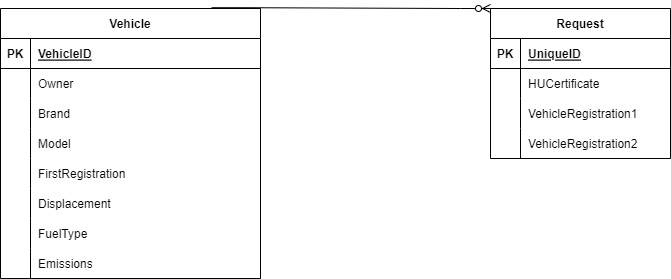

The diagram above was exported from draw.io. Its source (the exported page's mxGraphModel, read from the mxfile embedded in the PNG):
<mxGraphModel dx="789" dy="432" grid="1" gridSize="10" guides="1" tooltips="1" connect="1" arrows="1" fold="1" page="1" pageScale="1" pageWidth="827" pageHeight="1169" math="0" shadow="0">
  <root>
    <mxCell id="0" />
    <mxCell id="1" parent="0" />
    <mxCell id="4GhQMDmwiaHqGPg3_k5X-1" value="Vehicle" style="shape=table;startSize=30;container=1;collapsible=1;childLayout=tableLayout;fixedRows=1;rowLines=0;fontStyle=1;align=center;resizeLast=1;" vertex="1" parent="1">
      <mxGeometry x="60" y="70" width="260" height="270" as="geometry" />
    </mxCell>
    <mxCell id="4GhQMDmwiaHqGPg3_k5X-2" value="" style="shape=tableRow;horizontal=0;startSize=0;swimlaneHead=0;swimlaneBody=0;fillColor=none;collapsible=0;dropTarget=0;points=[[0,0.5],[1,0.5]];portConstraint=eastwest;top=0;left=0;right=0;bottom=1;" vertex="1" parent="4GhQMDmwiaHqGPg3_k5X-1">
      <mxGeometry y="30" width="260" height="30" as="geometry" />
    </mxCell>
    <mxCell id="4GhQMDmwiaHqGPg3_k5X-3" value="PK" style="shape=partialRectangle;connectable=0;fillColor=none;top=0;left=0;bottom=0;right=0;fontStyle=1;overflow=hidden;" vertex="1" parent="4GhQMDmwiaHqGPg3_k5X-2">
      <mxGeometry width="30" height="30" as="geometry">
        <mxRectangle width="30" height="30" as="alternateBounds" />
      </mxGeometry>
    </mxCell>
    <mxCell id="4GhQMDmwiaHqGPg3_k5X-4" value="VehicleID" style="shape=partialRectangle;connectable=0;fillColor=none;top=0;left=0;bottom=0;right=0;align=left;spacingLeft=6;fontStyle=5;overflow=hidden;" vertex="1" parent="4GhQMDmwiaHqGPg3_k5X-2">
      <mxGeometry x="30" width="230" height="30" as="geometry">
        <mxRectangle width="230" height="30" as="alternateBounds" />
      </mxGeometry>
    </mxCell>
    <mxCell id="4GhQMDmwiaHqGPg3_k5X-5" value="" style="shape=tableRow;horizontal=0;startSize=0;swimlaneHead=0;swimlaneBody=0;fillColor=none;collapsible=0;dropTarget=0;points=[[0,0.5],[1,0.5]];portConstraint=eastwest;top=0;left=0;right=0;bottom=0;" vertex="1" parent="4GhQMDmwiaHqGPg3_k5X-1">
      <mxGeometry y="60" width="260" height="30" as="geometry" />
    </mxCell>
    <mxCell id="4GhQMDmwiaHqGPg3_k5X-6" value="" style="shape=partialRectangle;connectable=0;fillColor=none;top=0;left=0;bottom=0;right=0;editable=1;overflow=hidden;" vertex="1" parent="4GhQMDmwiaHqGPg3_k5X-5">
      <mxGeometry width="30" height="30" as="geometry">
        <mxRectangle width="30" height="30" as="alternateBounds" />
      </mxGeometry>
    </mxCell>
    <mxCell id="4GhQMDmwiaHqGPg3_k5X-7" value="Owner" style="shape=partialRectangle;connectable=0;fillColor=none;top=0;left=0;bottom=0;right=0;align=left;spacingLeft=6;overflow=hidden;" vertex="1" parent="4GhQMDmwiaHqGPg3_k5X-5">
      <mxGeometry x="30" width="230" height="30" as="geometry">
        <mxRectangle width="230" height="30" as="alternateBounds" />
      </mxGeometry>
    </mxCell>
    <mxCell id="4GhQMDmwiaHqGPg3_k5X-8" value="" style="shape=tableRow;horizontal=0;startSize=0;swimlaneHead=0;swimlaneBody=0;fillColor=none;collapsible=0;dropTarget=0;points=[[0,0.5],[1,0.5]];portConstraint=eastwest;top=0;left=0;right=0;bottom=0;" vertex="1" parent="4GhQMDmwiaHqGPg3_k5X-1">
      <mxGeometry y="90" width="260" height="30" as="geometry" />
    </mxCell>
    <mxCell id="4GhQMDmwiaHqGPg3_k5X-9" value="" style="shape=partialRectangle;connectable=0;fillColor=none;top=0;left=0;bottom=0;right=0;editable=1;overflow=hidden;" vertex="1" parent="4GhQMDmwiaHqGPg3_k5X-8">
      <mxGeometry width="30" height="30" as="geometry">
        <mxRectangle width="30" height="30" as="alternateBounds" />
      </mxGeometry>
    </mxCell>
    <mxCell id="4GhQMDmwiaHqGPg3_k5X-10" value="Brand" style="shape=partialRectangle;connectable=0;fillColor=none;top=0;left=0;bottom=0;right=0;align=left;spacingLeft=6;overflow=hidden;" vertex="1" parent="4GhQMDmwiaHqGPg3_k5X-8">
      <mxGeometry x="30" width="230" height="30" as="geometry">
        <mxRectangle width="230" height="30" as="alternateBounds" />
      </mxGeometry>
    </mxCell>
    <mxCell id="4GhQMDmwiaHqGPg3_k5X-11" value="" style="shape=tableRow;horizontal=0;startSize=0;swimlaneHead=0;swimlaneBody=0;fillColor=none;collapsible=0;dropTarget=0;points=[[0,0.5],[1,0.5]];portConstraint=eastwest;top=0;left=0;right=0;bottom=0;" vertex="1" parent="4GhQMDmwiaHqGPg3_k5X-1">
      <mxGeometry y="120" width="260" height="30" as="geometry" />
    </mxCell>
    <mxCell id="4GhQMDmwiaHqGPg3_k5X-12" value="" style="shape=partialRectangle;connectable=0;fillColor=none;top=0;left=0;bottom=0;right=0;editable=1;overflow=hidden;" vertex="1" parent="4GhQMDmwiaHqGPg3_k5X-11">
      <mxGeometry width="30" height="30" as="geometry">
        <mxRectangle width="30" height="30" as="alternateBounds" />
      </mxGeometry>
    </mxCell>
    <mxCell id="4GhQMDmwiaHqGPg3_k5X-13" value="Model" style="shape=partialRectangle;connectable=0;fillColor=none;top=0;left=0;bottom=0;right=0;align=left;spacingLeft=6;overflow=hidden;" vertex="1" parent="4GhQMDmwiaHqGPg3_k5X-11">
      <mxGeometry x="30" width="230" height="30" as="geometry">
        <mxRectangle width="230" height="30" as="alternateBounds" />
      </mxGeometry>
    </mxCell>
    <mxCell id="4GhQMDmwiaHqGPg3_k5X-39" value="" style="shape=tableRow;horizontal=0;startSize=0;swimlaneHead=0;swimlaneBody=0;fillColor=none;collapsible=0;dropTarget=0;points=[[0,0.5],[1,0.5]];portConstraint=eastwest;top=0;left=0;right=0;bottom=0;" vertex="1" parent="4GhQMDmwiaHqGPg3_k5X-1">
      <mxGeometry y="150" width="260" height="30" as="geometry" />
    </mxCell>
    <mxCell id="4GhQMDmwiaHqGPg3_k5X-40" value="" style="shape=partialRectangle;connectable=0;fillColor=none;top=0;left=0;bottom=0;right=0;editable=1;overflow=hidden;" vertex="1" parent="4GhQMDmwiaHqGPg3_k5X-39">
      <mxGeometry width="30" height="30" as="geometry">
        <mxRectangle width="30" height="30" as="alternateBounds" />
      </mxGeometry>
    </mxCell>
    <mxCell id="4GhQMDmwiaHqGPg3_k5X-41" value="FirstRegistration" style="shape=partialRectangle;connectable=0;fillColor=none;top=0;left=0;bottom=0;right=0;align=left;spacingLeft=6;overflow=hidden;" vertex="1" parent="4GhQMDmwiaHqGPg3_k5X-39">
      <mxGeometry x="30" width="230" height="30" as="geometry">
        <mxRectangle width="230" height="30" as="alternateBounds" />
      </mxGeometry>
    </mxCell>
    <mxCell id="4GhQMDmwiaHqGPg3_k5X-14" value="" style="shape=tableRow;horizontal=0;startSize=0;swimlaneHead=0;swimlaneBody=0;fillColor=none;collapsible=0;dropTarget=0;points=[[0,0.5],[1,0.5]];portConstraint=eastwest;top=0;left=0;right=0;bottom=0;" vertex="1" parent="4GhQMDmwiaHqGPg3_k5X-1">
      <mxGeometry y="180" width="260" height="30" as="geometry" />
    </mxCell>
    <mxCell id="4GhQMDmwiaHqGPg3_k5X-15" value="" style="shape=partialRectangle;connectable=0;fillColor=none;top=0;left=0;bottom=0;right=0;editable=1;overflow=hidden;" vertex="1" parent="4GhQMDmwiaHqGPg3_k5X-14">
      <mxGeometry width="30" height="30" as="geometry">
        <mxRectangle width="30" height="30" as="alternateBounds" />
      </mxGeometry>
    </mxCell>
    <mxCell id="4GhQMDmwiaHqGPg3_k5X-16" value="Displacement" style="shape=partialRectangle;connectable=0;fillColor=none;top=0;left=0;bottom=0;right=0;align=left;spacingLeft=6;overflow=hidden;" vertex="1" parent="4GhQMDmwiaHqGPg3_k5X-14">
      <mxGeometry x="30" width="230" height="30" as="geometry">
        <mxRectangle width="230" height="30" as="alternateBounds" />
      </mxGeometry>
    </mxCell>
    <mxCell id="4GhQMDmwiaHqGPg3_k5X-17" value="" style="shape=tableRow;horizontal=0;startSize=0;swimlaneHead=0;swimlaneBody=0;fillColor=none;collapsible=0;dropTarget=0;points=[[0,0.5],[1,0.5]];portConstraint=eastwest;top=0;left=0;right=0;bottom=0;" vertex="1" parent="4GhQMDmwiaHqGPg3_k5X-1">
      <mxGeometry y="210" width="260" height="30" as="geometry" />
    </mxCell>
    <mxCell id="4GhQMDmwiaHqGPg3_k5X-18" value="" style="shape=partialRectangle;connectable=0;fillColor=none;top=0;left=0;bottom=0;right=0;editable=1;overflow=hidden;" vertex="1" parent="4GhQMDmwiaHqGPg3_k5X-17">
      <mxGeometry width="30" height="30" as="geometry">
        <mxRectangle width="30" height="30" as="alternateBounds" />
      </mxGeometry>
    </mxCell>
    <mxCell id="4GhQMDmwiaHqGPg3_k5X-19" value="FuelType" style="shape=partialRectangle;connectable=0;fillColor=none;top=0;left=0;bottom=0;right=0;align=left;spacingLeft=6;overflow=hidden;" vertex="1" parent="4GhQMDmwiaHqGPg3_k5X-17">
      <mxGeometry x="30" width="230" height="30" as="geometry">
        <mxRectangle width="230" height="30" as="alternateBounds" />
      </mxGeometry>
    </mxCell>
    <mxCell id="4GhQMDmwiaHqGPg3_k5X-20" value="" style="shape=tableRow;horizontal=0;startSize=0;swimlaneHead=0;swimlaneBody=0;fillColor=none;collapsible=0;dropTarget=0;points=[[0,0.5],[1,0.5]];portConstraint=eastwest;top=0;left=0;right=0;bottom=0;" vertex="1" parent="4GhQMDmwiaHqGPg3_k5X-1">
      <mxGeometry y="240" width="260" height="30" as="geometry" />
    </mxCell>
    <mxCell id="4GhQMDmwiaHqGPg3_k5X-21" value="" style="shape=partialRectangle;connectable=0;fillColor=none;top=0;left=0;bottom=0;right=0;editable=1;overflow=hidden;" vertex="1" parent="4GhQMDmwiaHqGPg3_k5X-20">
      <mxGeometry width="30" height="30" as="geometry">
        <mxRectangle width="30" height="30" as="alternateBounds" />
      </mxGeometry>
    </mxCell>
    <mxCell id="4GhQMDmwiaHqGPg3_k5X-22" value="Emissions" style="shape=partialRectangle;connectable=0;fillColor=none;top=0;left=0;bottom=0;right=0;align=left;spacingLeft=6;overflow=hidden;" vertex="1" parent="4GhQMDmwiaHqGPg3_k5X-20">
      <mxGeometry x="30" width="230" height="30" as="geometry">
        <mxRectangle width="230" height="30" as="alternateBounds" />
      </mxGeometry>
    </mxCell>
    <mxCell id="4GhQMDmwiaHqGPg3_k5X-23" value="Request" style="shape=table;startSize=30;container=1;collapsible=1;childLayout=tableLayout;fixedRows=1;rowLines=0;fontStyle=1;align=center;resizeLast=1;" vertex="1" parent="1">
      <mxGeometry x="550" y="70" width="180" height="150" as="geometry" />
    </mxCell>
    <mxCell id="4GhQMDmwiaHqGPg3_k5X-24" value="" style="shape=tableRow;horizontal=0;startSize=0;swimlaneHead=0;swimlaneBody=0;fillColor=none;collapsible=0;dropTarget=0;points=[[0,0.5],[1,0.5]];portConstraint=eastwest;top=0;left=0;right=0;bottom=1;" vertex="1" parent="4GhQMDmwiaHqGPg3_k5X-23">
      <mxGeometry y="30" width="180" height="30" as="geometry" />
    </mxCell>
    <mxCell id="4GhQMDmwiaHqGPg3_k5X-25" value="PK" style="shape=partialRectangle;connectable=0;fillColor=none;top=0;left=0;bottom=0;right=0;fontStyle=1;overflow=hidden;" vertex="1" parent="4GhQMDmwiaHqGPg3_k5X-24">
      <mxGeometry width="30" height="30" as="geometry">
        <mxRectangle width="30" height="30" as="alternateBounds" />
      </mxGeometry>
    </mxCell>
    <mxCell id="4GhQMDmwiaHqGPg3_k5X-26" value="UniqueID" style="shape=partialRectangle;connectable=0;fillColor=none;top=0;left=0;bottom=0;right=0;align=left;spacingLeft=6;fontStyle=5;overflow=hidden;" vertex="1" parent="4GhQMDmwiaHqGPg3_k5X-24">
      <mxGeometry x="30" width="150" height="30" as="geometry">
        <mxRectangle width="150" height="30" as="alternateBounds" />
      </mxGeometry>
    </mxCell>
    <mxCell id="4GhQMDmwiaHqGPg3_k5X-27" value="" style="shape=tableRow;horizontal=0;startSize=0;swimlaneHead=0;swimlaneBody=0;fillColor=none;collapsible=0;dropTarget=0;points=[[0,0.5],[1,0.5]];portConstraint=eastwest;top=0;left=0;right=0;bottom=0;" vertex="1" parent="4GhQMDmwiaHqGPg3_k5X-23">
      <mxGeometry y="60" width="180" height="30" as="geometry" />
    </mxCell>
    <mxCell id="4GhQMDmwiaHqGPg3_k5X-28" value="" style="shape=partialRectangle;connectable=0;fillColor=none;top=0;left=0;bottom=0;right=0;editable=1;overflow=hidden;" vertex="1" parent="4GhQMDmwiaHqGPg3_k5X-27">
      <mxGeometry width="30" height="30" as="geometry">
        <mxRectangle width="30" height="30" as="alternateBounds" />
      </mxGeometry>
    </mxCell>
    <mxCell id="4GhQMDmwiaHqGPg3_k5X-29" value="HUCertificate" style="shape=partialRectangle;connectable=0;fillColor=none;top=0;left=0;bottom=0;right=0;align=left;spacingLeft=6;overflow=hidden;" vertex="1" parent="4GhQMDmwiaHqGPg3_k5X-27">
      <mxGeometry x="30" width="150" height="30" as="geometry">
        <mxRectangle width="150" height="30" as="alternateBounds" />
      </mxGeometry>
    </mxCell>
    <mxCell id="4GhQMDmwiaHqGPg3_k5X-30" value="" style="shape=tableRow;horizontal=0;startSize=0;swimlaneHead=0;swimlaneBody=0;fillColor=none;collapsible=0;dropTarget=0;points=[[0,0.5],[1,0.5]];portConstraint=eastwest;top=0;left=0;right=0;bottom=0;" vertex="1" parent="4GhQMDmwiaHqGPg3_k5X-23">
      <mxGeometry y="90" width="180" height="30" as="geometry" />
    </mxCell>
    <mxCell id="4GhQMDmwiaHqGPg3_k5X-31" value="" style="shape=partialRectangle;connectable=0;fillColor=none;top=0;left=0;bottom=0;right=0;editable=1;overflow=hidden;" vertex="1" parent="4GhQMDmwiaHqGPg3_k5X-30">
      <mxGeometry width="30" height="30" as="geometry">
        <mxRectangle width="30" height="30" as="alternateBounds" />
      </mxGeometry>
    </mxCell>
    <mxCell id="4GhQMDmwiaHqGPg3_k5X-32" value="VehicleRegistration1" style="shape=partialRectangle;connectable=0;fillColor=none;top=0;left=0;bottom=0;right=0;align=left;spacingLeft=6;overflow=hidden;" vertex="1" parent="4GhQMDmwiaHqGPg3_k5X-30">
      <mxGeometry x="30" width="150" height="30" as="geometry">
        <mxRectangle width="150" height="30" as="alternateBounds" />
      </mxGeometry>
    </mxCell>
    <mxCell id="4GhQMDmwiaHqGPg3_k5X-33" value="" style="shape=tableRow;horizontal=0;startSize=0;swimlaneHead=0;swimlaneBody=0;fillColor=none;collapsible=0;dropTarget=0;points=[[0,0.5],[1,0.5]];portConstraint=eastwest;top=0;left=0;right=0;bottom=0;" vertex="1" parent="4GhQMDmwiaHqGPg3_k5X-23">
      <mxGeometry y="120" width="180" height="30" as="geometry" />
    </mxCell>
    <mxCell id="4GhQMDmwiaHqGPg3_k5X-34" value="" style="shape=partialRectangle;connectable=0;fillColor=none;top=0;left=0;bottom=0;right=0;editable=1;overflow=hidden;" vertex="1" parent="4GhQMDmwiaHqGPg3_k5X-33">
      <mxGeometry width="30" height="30" as="geometry">
        <mxRectangle width="30" height="30" as="alternateBounds" />
      </mxGeometry>
    </mxCell>
    <mxCell id="4GhQMDmwiaHqGPg3_k5X-35" value="VehicleRegistration2" style="shape=partialRectangle;connectable=0;fillColor=none;top=0;left=0;bottom=0;right=0;align=left;spacingLeft=6;overflow=hidden;" vertex="1" parent="4GhQMDmwiaHqGPg3_k5X-33">
      <mxGeometry x="30" width="150" height="30" as="geometry">
        <mxRectangle width="150" height="30" as="alternateBounds" />
      </mxGeometry>
    </mxCell>
    <mxCell id="4GhQMDmwiaHqGPg3_k5X-43" value="" style="edgeStyle=entityRelationEdgeStyle;fontSize=12;html=1;endArrow=ERzeroToMany;endFill=1;rounded=0;exitX=0.812;exitY=-0.003;exitDx=0;exitDy=0;exitPerimeter=0;entryX=0;entryY=0;entryDx=0;entryDy=0;" edge="1" parent="1" source="4GhQMDmwiaHqGPg3_k5X-1" target="4GhQMDmwiaHqGPg3_k5X-23">
      <mxGeometry width="100" height="100" relative="1" as="geometry">
        <mxPoint x="380" y="230" as="sourcePoint" />
        <mxPoint x="480" y="130" as="targetPoint" />
      </mxGeometry>
    </mxCell>
  </root>
</mxGraphModel>